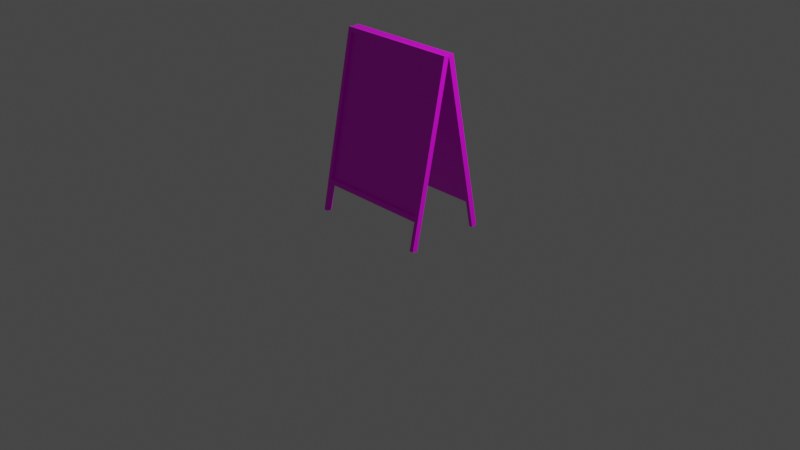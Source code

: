 # Source: letrero.blend  (saved by Blender 2.81.16; exported with 4.5.12 LTS)
import bpy
from mathutils import Matrix  # noqa: F401  (used for matrix-valued properties, if any)

bpy.ops.wm.read_factory_settings(use_empty=True)
scene = bpy.context.scene
scene.name = 'Scene'

# ---- collections
col_collection = bpy.data.collections.new('Collection'); scene.collection.children.link(col_collection)

# ---- images (referenced by path relative to the original .blend; pixels are not part of the script)
import os
ASSET_DIR = os.environ.get("B2B_ASSET_DIR", "")  # directory of the original .blend (textures are referenced by path, not embedded)
HERE = os.path.dirname(os.path.abspath(__file__))  # packed textures are extracted next to this script under _unpacked/

def load_image(name, relpath, width, height, colorspace="sRGB"):
    """Load a texture the original file referenced (path relative to the .blend, or extracted next to this script)."""
    p = next((c for c in (os.path.join(HERE, relpath), os.path.join(ASSET_DIR, relpath)) if relpath and os.path.exists(c)), "")
    if p:
        img = bpy.data.images.load(p, check_existing=True)
        img.name = name
    else:  # same state as the original file: an image datablock whose file is absent (Cycles renders it pink)
        img = bpy.data.images.new(name, width, height)
        img.source = "FILE"
        img.filepath = "//" + (relpath or name)
    img.colorspace_settings.name = colorspace
    return img
img_texturaletrero_png = load_image('texturaLetrero.png', 'texturaLetrero.png', 1024, 1024, 'sRGB')

# ---- materials (node trees are filled in below, after node groups)
mat_material_001 = bpy.data.materials.new('Material.001')
mat_material_001.use_transparent_shadow = False

# ---- material node trees
mat_material_001.use_nodes = True; mat_material_001.node_tree.nodes.clear()
_N = mat_material_001.node_tree.nodes; _L = mat_material_001.node_tree.links
n0 = _N.new('ShaderNodeOutputMaterial'); n0.name = 'Material Output'; n0.location = (300, 300)
n1 = _N.new('ShaderNodeBsdfPrincipled'); n1.name = 'Principled BSDF'; n1.location = (10, 300)
n1.distribution = 'GGX'
n1.subsurface_method = 'BURLEY'
n1.inputs[3].default_value = 1.45
n1.inputs[27].default_value = (0.0, 0.0, 0.0, 1.0)
n1.inputs[28].default_value = 1.0
n2 = _N.new('ShaderNodeTexImage'); n2.name = 'Image Texture'; n2.location = (-280, 280)
n2.image = img_texturaletrero_png
_L.new(n1.outputs[0], n0.inputs[0])
_L.new(n2.outputs[0], n1.inputs[0])
n0.is_active_output = True

# ---- world
world_world = bpy.data.worlds.new('World'); scene.world = world_world
world_world.use_nodes = True; world_world.node_tree.nodes.clear()
_N = world_world.node_tree.nodes; _L = world_world.node_tree.links
n0 = _N.new('ShaderNodeOutputWorld'); n0.name = 'World Output'; n0.location = (300, 300)
n1 = _N.new('ShaderNodeBackground'); n1.name = 'Background'; n1.location = (10, 300)
n1.inputs[0].default_value = (0.05088, 0.05088, 0.05088, 1.0)
_L.new(n1.outputs[0], n0.inputs[0])
n0.is_active_output = True
world_world.color = (0.05088, 0.05088, 0.05088)
world_world.use_sun_shadow = False
world_world.sun_shadow_jitter_overblur = 0.0

# ---- cameras
cam_camera = bpy.data.cameras.new('Camera')
cam_camera.clip_end = 100.0
cam_camera.ortho_scale = 7.314

# ---- lights
light_light = bpy.data.lights.new('Light', 'POINT')
light_light.transmission_factor = 0.0
light_light.energy = 1000.0
light_light.shadow_soft_size = 0.1
light_light.shadow_maximum_resolution = 0.006
light_light.use_absolute_resolution = True

# ---- meshes
me_plane = bpy.data.meshes.new('Plane')
me_plane.from_pydata([(-0.9359, -0.9218, -0.6207), (0.9359, -0.9218, -0.6207), (-0.9359, 0.9115, -0.1158), (0.9359, 0.9115, -0.1158), (-1.0, 0.9595, -0.002878), (-1.0, -0.9993, -0.5423), (1.0, -0.9993, -0.5423), (1.0, 0.9595, -0.002878), (-1.0, 0.9742, -0.0985), (-1.0, -0.9845, -0.6379), (1.0, -0.9845, -0.6379), (1.0, 0.9742, -0.0985), (-0.9359, 0.9071, -0.08733), (-0.9359, -0.9262, -0.5922), (0.9359, -0.9262, -0.5922), (0.9359, 0.9071, -0.08733), (-0.9359, 0.9049, -0.07327), (-0.9359, -0.9284, -0.5782), (0.9359, -0.9284, -0.5782), (0.9359, 0.9049, -0.07327), (0.9365, -0.9845, -0.6379), (0.9987, -0.9845, -0.6379), (0.9365, -0.9993, -0.5423), (0.9987, -0.9993, -0.5423), (0.9365, -1.342, -0.7363), (0.9987, -1.342, -0.7363), (0.9365, -1.356, -0.6407), (0.9987, -1.356, -0.6407), (-0.9355, -0.9845, -0.6379), (-0.9355, -0.9993, -0.5423), (-0.9996, -0.9845, -0.6379), (-0.9996, -0.9993, -0.5423), (-0.9355, -1.357, -0.6409), (-0.9996, -1.357, -0.6409), (-0.9355, -1.343, -0.7365), (-0.9996, -1.343, -0.7365), (0.9341, -0.9218, 0.6137), (-0.9378, -0.9218, 0.6137), (0.9341, 0.9115, 0.1088), (-0.9378, 0.9115, 0.1088), (0.9981, 0.9595, -0.004062), (0.9981, -0.9993, 0.5354), (-1.002, -0.9993, 0.5354), (-1.002, 0.9595, -0.004062), (0.9981, 0.9742, 0.09156), (0.9981, -0.9845, 0.631), (-1.002, -0.9845, 0.631), (-1.002, 0.9742, 0.09156), (0.9341, 0.9071, 0.08039), (0.9341, -0.9262, 0.5853), (-0.9378, -0.9262, 0.5853), (-0.9378, 0.9071, 0.08039), (0.9341, 0.9049, 0.06633), (0.9341, -0.9284, 0.5712), (-0.9378, -0.9284, 0.5712), (-0.9378, 0.9049, 0.06633), (-0.9383, -0.9845, 0.631), (-1.001, -0.9845, 0.631), (-0.9383, -0.9993, 0.5354), (-1.001, -0.9993, 0.5354), (-0.9383, -1.342, 0.7293), (-1.001, -1.342, 0.7293), (-0.9383, -1.356, 0.6337), (-1.001, -1.356, 0.6337), (0.9337, -0.9845, 0.631), (0.9337, -0.9993, 0.5354), (0.9977, -0.9845, 0.631), (0.9977, -0.9993, 0.5354), (0.9337, -1.357, 0.634), (0.9977, -1.357, 0.634), (0.9337, -1.343, 0.7296), (0.9977, -1.343, 0.7296)], [], [(3, 1, 14, 15), (5, 6, 7, 4), (11, 8, 4, 7), (9, 10, 21, 20), (10, 11, 7, 6), (8, 9, 5, 4), (2, 0, 9, 8), (0, 1, 10, 9), (1, 3, 11, 10), (3, 2, 8, 11), (12, 15, 19, 16), (0, 2, 12, 13), (2, 3, 15, 12), (1, 0, 13, 14), (17, 16, 19, 18), (14, 13, 17, 18), (15, 14, 18, 19), (13, 12, 16, 17), (22, 20, 24, 26), (10, 6, 23, 21), (5, 9, 30, 31), (6, 5, 22, 23), (24, 25, 27, 26), (23, 22, 26, 27), (21, 23, 27, 25), (20, 21, 25, 24), (20, 22, 29, 28), (9, 20, 28, 30), (22, 5, 31, 29), (28, 29, 32, 34), (33, 35, 34, 32), (29, 31, 33, 32), (31, 30, 35, 33), (30, 28, 34, 35), (39, 37, 50, 51), (41, 42, 43, 40), (47, 44, 40, 43), (45, 46, 57, 56), (46, 47, 43, 42), (44, 45, 41, 40), (38, 36, 45, 44), (36, 37, 46, 45), (37, 39, 47, 46), (39, 38, 44, 47), (48, 51, 55, 52), (36, 38, 48, 49), (38, 39, 51, 48), (37, 36, 49, 50), (53, 52, 55, 54), (50, 49, 53, 54), (51, 50, 54, 55), (49, 48, 52, 53), (58, 56, 60, 62), (46, 42, 59, 57), (41, 45, 66, 67), (42, 41, 58, 59), (60, 61, 63, 62), (59, 58, 62, 63), (57, 59, 63, 61), (56, 57, 61, 60), (56, 58, 65, 64), (45, 56, 64, 66), (58, 41, 67, 65), (64, 65, 68, 70), (69, 71, 70, 68), (65, 67, 69, 68), (67, 66, 71, 69), (66, 64, 70, 71)])
_uv = me_plane.uv_layers.new(name='UVMap')
_uv.uv.foreach_set('vector', [0.968, 0.968, 0.968, 0.03203, 0.968, 0.03203, 0.968, 0.968, 0.004033, 0.03689, 0.02359, 0.03689, 0.02359, 0.05644, 0.004033, 0.05644, 0.7033, 0.9852, 0.1162, 0.9901, 0.1162, 0.9901, 0.7033, 0.9852, 0.0, 0.0, 1.0, 0.0, 1.0, 0.0, 0.0, 0.0, 1.0, 0.0, 1.0, 1.0, 1.0, 1.0, 1.0, 0.0, 0.0, 1.0, 0.0, 0.0, 0.0, 0.0, 0.0, 1.0, 0.02461, 0.968, 0.02214, 0.03203, 0.002473, 0.0, 0.002473, 1.0, 0.005538, 0.05068, 0.705, 0.01535, 0.7047, 0.006869, 0.003925, 0.04023, 0.001051, 0.03203, 0.006503, 0.9976, 0.0214, 1.0, 0.01906, 0.0109, 0.7228, 0.9719, 0.03203, 0.9859, 0.0, 1.0, 0.7229, 1.0, 0.03203, 0.968, 0.968, 0.968, 0.968, 0.968, 0.03203, 0.968, 0.009778, 0.03203, 0.009778, 0.968, 0.009778, 0.968, 0.009778, 0.03203, 0.03203, 0.968, 0.968, 0.968, 0.968, 0.968, 0.03203, 0.968, 0.968, 0.03203, 0.03203, 0.03203, 0.03203, 0.03203, 0.968, 0.03203, 0.682, 0.01792, 0.7173, 0.9683, 0.02637, 0.9836, 0.02475, 0.05521, 0.5854, 0.01472, 0.0882, 0.03698, 0.0882, 0.03698, 0.5854, 0.01472, 0.968, 0.968, 0.968, 0.03203, 0.968, 0.03203, 0.968, 0.968, 0.03203, 0.03203, 0.03203, 0.968, 0.03203, 0.968, 0.03203, 0.03203, 0.0, 0.0, 0.0, 0.0, 0.0, 0.0, 0.0, 0.0, 1.0, 0.0, 1.0, 0.0, 1.0, 0.0, 1.0, 0.0, 0.0, 0.0, 0.0, 0.0, 0.0, 0.0, 0.0, 0.0, 1.0, 0.0, 0.0, 0.0, 0.0, 0.0, 1.0, 0.0, 0.0, 0.0, 1.0, 0.0, 1.0, 0.0, 0.0, 0.0, 1.0, 0.0, 0.0, 0.0, 0.0, 0.0, 1.0, 0.0, 1.0, 0.0, 1.0, 0.0, 1.0, 0.0, 1.0, 0.0, 0.0, 0.0, 1.0, 0.0, 1.0, 0.0, 0.0, 0.0, 0.0, 0.0, 0.0, 0.0, 0.0, 0.0, 0.0, 0.0, 0.0, 0.0, 0.0, 0.0, 0.0, 0.0, 0.0, 0.0, 0.0, 0.0, 0.0, 0.0, 0.0, 0.0, 0.0, 0.0, 0.0, 0.0, 0.0, 0.0, 0.0, 0.0, 0.0, 0.0, 0.0, 0.0, 0.0, 0.0, 0.0, 0.0, 0.0, 0.0, 0.0, 0.0, 0.0, 0.0, 0.0, 0.0, 0.0, 0.0, 0.0, 0.0, 0.0, 0.0, 0.0, 0.0, 0.0, 0.0, 0.0, 0.0, 0.0, 0.0, 0.0, 0.0, 0.0, 0.0, 0.968, 0.968, 0.968, 0.03203, 0.968, 0.03203, 0.968, 0.968, 0.01729, 0.1038, 0.006038, 0.1038, 0.006038, 0.09258, 0.01729, 0.09258, 0.7132, 0.9827, 0.01731, 0.9926, 0.01731, 0.9926, 0.7132, 0.9827, 0.0, 0.0, 1.0, 0.0, 1.0, 0.0, 0.0, 0.0, 1.0, 0.0, 1.0, 1.0, 1.0, 1.0, 1.0, 0.0, 0.0, 1.0, 0.0, 0.0, 0.0, 0.0, 0.0, 1.0, 0.01655, 0.968, 0.01655, 0.03203, 0.001236, 0.0, 0.001236, 1.0, 0.01571, 0.05294, 0.7066, 0.01467, 0.7039, 0.00755, 0.00663, 0.03797, 0.006347, 0.03203, 0.006347, 0.968, 0.02072, 1.0, 0.02072, 0.0, 0.696, 0.9851, 0.03203, 0.9851, 0.003709, 0.9975, 0.7171, 0.9969, 0.03203, 0.968, 0.968, 0.968, 0.968, 0.968, 0.03203, 0.968, 0.01472, 0.03203, 0.01472, 0.968, 0.01472, 0.968, 0.01472, 0.03203, 0.03203, 0.968, 0.968, 0.968, 0.968, 0.968, 0.03203, 0.968, 0.5496, 0.01225, 0.1488, 0.0345, 0.1488, 0.0345, 0.5496, 0.01225, 0.6816, 0.02222, 0.7152, 0.9651, 0.02485, 0.9837, 0.02484, 0.05572, 0.968, 0.03203, 0.03203, 0.03203, 0.03203, 0.03203, 0.968, 0.03203, 0.968, 0.968, 0.968, 0.03203, 0.968, 0.03203, 0.968, 0.968, 0.03203, 0.03203, 0.03203, 0.968, 0.03203, 0.968, 0.03203, 0.03203, 0.0, 0.0, 0.0, 0.0, 0.0, 0.0, 0.0, 0.0, 1.0, 0.0, 1.0, 0.0, 1.0, 0.0, 1.0, 0.0, 0.0, 0.0, 0.0, 0.0, 0.0, 0.0, 0.0, 0.0, 1.0, 0.0, 0.0, 0.0, 0.0, 0.0, 1.0, 0.0, 0.0, 0.0, 1.0, 0.0, 1.0, 0.0, 0.0, 0.0, 1.0, 0.0, 0.0, 0.0, 0.0, 0.0, 1.0, 0.0, 1.0, 0.0, 1.0, 0.0, 1.0, 0.0, 1.0, 0.0, 0.0, 0.0, 1.0, 0.0, 1.0, 0.0, 0.0, 0.0, 0.0, 0.0, 0.0, 0.0, 0.0, 0.0, 0.0, 0.0, 0.0, 0.0, 0.0, 0.0, 0.0, 0.0, 0.0, 0.0, 0.0, 0.0, 0.0, 0.0, 0.0, 0.0, 0.0, 0.0, 0.0, 0.0, 0.0, 0.0, 0.0, 0.0, 0.0, 0.0, 0.0, 0.0, 0.0, 0.0, 0.0, 0.0, 0.0, 0.0, 0.0, 0.0, 0.0, 0.0, 0.0, 0.0, 0.0, 0.0, 0.0, 0.0, 0.0, 0.0, 0.0, 0.0, 0.0, 0.0, 0.0, 0.0, 0.0, 0.0, 0.0, 0.0, 0.0, 0.0])
_ca = me_plane.color_attributes.new('Col', 'BYTE_COLOR', 'CORNER')
_ca.data.foreach_set('color', [1.0, 1.0, 1.0, 1.0, 1.0, 1.0, 1.0, 1.0, 1.0, 1.0, 1.0, 1.0, 1.0, 1.0, 1.0, 1.0, 1.0, 1.0, 1.0, 1.0, 1.0, 1.0, 1.0, 1.0, 1.0, 1.0, 1.0, 1.0, 1.0, 1.0, 1.0, 1.0, 1.0, 1.0, 1.0, 1.0, 1.0, 1.0, 1.0, 1.0, 1.0, 1.0, 1.0, 1.0, 1.0, 1.0, 1.0, 1.0, 1.0, 1.0, 1.0, 1.0, 1.0, 1.0, 1.0, 1.0, 1.0, 1.0, 1.0, 1.0, 1.0, 1.0, 1.0, 1.0, 1.0, 1.0, 1.0, 1.0, 1.0, 1.0, 1.0, 1.0, 1.0, 1.0, 1.0, 1.0, 1.0, 1.0, 1.0, 1.0, 1.0, 1.0, 1.0, 1.0, 1.0, 1.0, 1.0, 1.0, 1.0, 1.0, 1.0, 1.0, 1.0, 1.0, 1.0, 1.0, 1.0, 1.0, 1.0, 1.0, 1.0, 1.0, 1.0, 1.0, 1.0, 1.0, 1.0, 1.0, 1.0, 1.0, 1.0, 1.0, 1.0, 1.0, 1.0, 1.0, 1.0, 1.0, 1.0, 1.0, 1.0, 1.0, 1.0, 1.0, 1.0, 1.0, 1.0, 1.0, 1.0, 1.0, 1.0, 1.0, 1.0, 1.0, 1.0, 1.0, 1.0, 1.0, 1.0, 1.0, 1.0, 1.0, 1.0, 1.0, 1.0, 1.0, 1.0, 1.0, 1.0, 1.0, 1.0, 1.0, 1.0, 1.0, 1.0, 1.0, 1.0, 1.0, 1.0, 1.0, 1.0, 1.0, 1.0, 1.0, 1.0, 1.0, 1.0, 1.0, 1.0, 1.0, 1.0, 1.0, 1.0, 1.0, 1.0, 1.0, 1.0, 1.0, 1.0, 1.0, 1.0, 1.0, 1.0, 1.0, 1.0, 1.0, 1.0, 1.0, 1.0, 1.0, 1.0, 1.0, 1.0, 1.0, 1.0, 1.0, 1.0, 1.0, 1.0, 1.0, 1.0, 1.0, 1.0, 1.0, 1.0, 1.0, 1.0, 1.0, 1.0, 1.0, 1.0, 1.0, 1.0, 1.0, 1.0, 1.0, 1.0, 1.0, 1.0, 1.0, 1.0, 1.0, 1.0, 1.0, 1.0, 1.0, 1.0, 1.0, 1.0, 1.0, 1.0, 1.0, 1.0, 1.0, 1.0, 1.0, 1.0, 1.0, 1.0, 1.0, 1.0, 1.0, 1.0, 1.0, 1.0, 1.0, 1.0, 1.0, 1.0, 1.0, 1.0, 1.0, 1.0, 1.0, 1.0, 1.0, 1.0, 1.0, 1.0, 1.0, 1.0, 1.0, 1.0, 1.0, 1.0, 1.0, 1.0, 1.0, 1.0, 1.0, 1.0, 1.0, 1.0, 1.0, 1.0, 1.0, 1.0, 1.0, 1.0, 1.0, 1.0, 1.0, 1.0, 1.0, 1.0, 1.0, 1.0, 1.0, 1.0, 1.0, 1.0, 1.0, 1.0, 1.0, 1.0, 1.0, 1.0, 1.0, 1.0, 1.0, 1.0, 1.0, 1.0, 1.0, 1.0, 1.0, 1.0, 1.0, 1.0, 1.0, 1.0, 1.0, 1.0, 1.0, 1.0, 1.0, 1.0, 1.0, 1.0, 1.0, 1.0, 1.0, 1.0, 1.0, 1.0, 1.0, 1.0, 1.0, 1.0, 1.0, 1.0, 1.0, 1.0, 1.0, 1.0, 1.0, 1.0, 1.0, 1.0, 1.0, 1.0, 1.0, 1.0, 1.0, 1.0, 1.0, 1.0, 1.0, 1.0, 1.0, 1.0, 1.0, 1.0, 1.0, 1.0, 1.0, 1.0, 1.0, 1.0, 1.0, 1.0, 1.0, 1.0, 1.0, 1.0, 1.0, 1.0, 1.0, 1.0, 1.0, 1.0, 1.0, 1.0, 1.0, 1.0, 1.0, 1.0, 1.0, 1.0, 1.0, 1.0, 1.0, 1.0, 1.0, 1.0, 1.0, 1.0, 1.0, 1.0, 1.0, 1.0, 1.0, 1.0, 1.0, 1.0, 1.0, 1.0, 1.0, 1.0, 1.0, 1.0, 1.0, 1.0, 1.0, 1.0, 1.0, 1.0, 1.0, 1.0, 1.0, 1.0, 1.0, 1.0, 1.0, 1.0, 1.0, 1.0, 1.0, 1.0, 1.0, 1.0, 1.0, 1.0, 1.0, 1.0, 1.0, 1.0, 1.0, 1.0, 1.0, 1.0, 1.0, 1.0, 1.0, 1.0, 1.0, 1.0, 1.0, 1.0, 1.0, 1.0, 1.0, 1.0, 1.0, 1.0, 1.0, 1.0, 1.0, 1.0, 1.0, 1.0, 1.0, 1.0, 1.0, 1.0, 1.0, 1.0, 1.0, 1.0, 1.0, 1.0, 1.0, 1.0, 1.0, 1.0, 1.0, 1.0, 1.0, 1.0, 1.0, 1.0, 1.0, 1.0, 1.0, 1.0, 1.0, 1.0, 1.0, 1.0, 1.0, 1.0, 1.0, 1.0, 1.0, 1.0, 1.0, 1.0, 1.0, 1.0, 1.0, 1.0, 1.0, 1.0, 1.0, 1.0, 1.0, 1.0, 1.0, 1.0, 1.0, 1.0, 1.0, 1.0, 1.0, 1.0, 1.0, 1.0, 1.0, 1.0, 1.0, 1.0, 1.0, 1.0, 1.0, 1.0, 1.0, 1.0, 1.0, 1.0, 1.0, 1.0, 1.0, 1.0, 1.0, 1.0, 1.0, 1.0, 1.0, 1.0, 1.0, 1.0, 1.0, 1.0, 1.0, 1.0, 1.0, 1.0, 1.0, 1.0, 1.0, 1.0, 1.0, 1.0, 1.0, 1.0, 1.0, 1.0, 1.0, 1.0, 1.0, 1.0, 1.0, 1.0, 1.0, 1.0, 1.0, 1.0, 1.0, 1.0, 1.0, 1.0, 1.0, 1.0, 1.0, 1.0, 1.0, 1.0, 1.0, 1.0, 1.0, 1.0, 1.0, 1.0, 1.0, 1.0, 1.0, 1.0, 1.0, 1.0, 1.0, 1.0, 1.0, 1.0, 1.0, 1.0, 1.0, 1.0, 1.0, 1.0, 1.0, 1.0, 1.0, 1.0, 1.0, 1.0, 1.0, 1.0, 1.0, 1.0, 1.0, 1.0, 1.0, 1.0, 1.0, 1.0, 1.0, 1.0, 1.0, 1.0, 1.0, 1.0, 1.0, 1.0, 1.0, 1.0, 1.0, 1.0, 1.0, 1.0, 1.0, 1.0, 1.0, 1.0, 1.0, 1.0, 1.0, 1.0, 1.0, 1.0, 1.0, 1.0, 1.0, 1.0, 1.0, 1.0, 1.0, 1.0, 1.0, 1.0, 1.0, 1.0, 1.0, 1.0, 1.0, 1.0, 1.0, 1.0, 1.0, 1.0, 1.0, 1.0, 1.0, 1.0, 1.0, 1.0, 1.0, 1.0, 1.0, 1.0, 1.0, 1.0, 1.0, 1.0, 1.0, 1.0, 1.0, 1.0, 1.0, 1.0, 1.0, 1.0, 1.0, 1.0, 1.0, 1.0, 1.0, 1.0, 1.0, 1.0, 1.0, 1.0, 1.0, 1.0, 1.0, 1.0, 1.0, 1.0, 1.0, 1.0, 1.0, 1.0, 1.0, 1.0, 1.0, 1.0, 1.0, 1.0, 1.0, 1.0, 1.0, 1.0, 1.0, 1.0, 1.0, 1.0, 1.0, 1.0, 1.0, 1.0, 1.0, 1.0, 1.0, 1.0, 1.0, 1.0, 1.0, 1.0, 1.0, 1.0, 1.0, 1.0, 1.0, 1.0, 1.0, 1.0, 1.0, 1.0, 1.0, 1.0, 1.0, 1.0, 1.0, 1.0, 1.0, 1.0, 1.0, 1.0, 1.0, 1.0, 1.0, 1.0, 1.0, 1.0, 1.0, 1.0, 1.0, 1.0, 1.0, 1.0, 1.0, 1.0, 1.0, 1.0, 1.0, 1.0, 1.0, 1.0, 1.0, 1.0, 1.0, 1.0, 1.0, 1.0, 1.0, 1.0, 1.0, 1.0, 1.0, 1.0, 1.0, 1.0, 1.0, 1.0, 1.0, 1.0, 1.0, 1.0, 1.0, 1.0, 1.0, 1.0, 1.0, 1.0, 1.0, 1.0, 1.0, 1.0, 1.0, 1.0, 1.0, 1.0, 1.0, 1.0, 1.0, 1.0, 1.0, 1.0, 1.0, 1.0, 1.0, 1.0, 1.0, 1.0, 1.0, 1.0, 1.0, 1.0, 1.0, 1.0, 1.0, 1.0, 1.0, 1.0, 1.0, 1.0, 1.0, 1.0, 1.0, 1.0, 1.0, 1.0, 1.0, 1.0, 1.0, 1.0, 1.0, 1.0, 1.0, 1.0, 1.0, 1.0, 1.0, 1.0, 1.0, 1.0, 1.0, 1.0, 1.0, 1.0, 1.0, 1.0, 1.0, 1.0, 1.0, 1.0, 1.0, 1.0, 1.0, 1.0, 1.0, 1.0, 1.0, 1.0, 1.0, 1.0, 1.0, 1.0, 1.0, 1.0, 1.0, 1.0, 1.0, 1.0, 1.0, 1.0, 1.0, 1.0, 1.0, 1.0, 1.0, 1.0, 1.0, 1.0, 1.0, 1.0, 1.0, 1.0, 1.0, 1.0, 1.0, 1.0, 1.0, 1.0, 1.0, 1.0, 1.0, 1.0, 1.0, 1.0, 1.0, 1.0, 1.0, 1.0, 1.0, 1.0, 1.0, 1.0, 1.0, 1.0, 1.0, 1.0, 1.0, 1.0, 1.0, 1.0, 1.0, 1.0, 1.0, 1.0, 1.0, 1.0, 1.0, 1.0, 1.0, 1.0, 1.0, 1.0, 1.0, 1.0, 1.0, 1.0, 1.0, 1.0, 1.0, 1.0, 1.0, 1.0, 1.0, 1.0, 1.0, 1.0, 1.0, 1.0, 1.0, 1.0, 1.0, 1.0, 1.0, 1.0, 1.0, 1.0, 1.0, 1.0, 1.0, 1.0, 1.0, 1.0, 1.0, 1.0, 1.0, 1.0, 1.0, 1.0, 1.0, 1.0, 1.0, 1.0, 1.0, 1.0, 1.0, 1.0, 1.0, 1.0, 1.0, 1.0, 1.0, 1.0, 1.0, 1.0, 1.0, 1.0, 1.0, 1.0, 1.0, 1.0, 1.0, 1.0, 1.0, 1.0, 1.0, 1.0, 1.0, 1.0, 1.0, 1.0, 1.0, 1.0, 1.0, 1.0, 1.0, 1.0, 1.0, 1.0, 1.0, 1.0, 1.0, 1.0, 1.0, 1.0, 1.0, 1.0, 1.0, 1.0, 1.0, 1.0, 1.0, 1.0, 1.0, 1.0, 1.0, 1.0, 1.0, 1.0, 1.0, 1.0, 1.0, 1.0, 1.0, 1.0, 1.0, 1.0, 1.0, 1.0, 1.0, 1.0, 1.0, 1.0, 1.0, 1.0, 1.0, 1.0, 1.0, 1.0, 1.0, 1.0, 1.0, 1.0, 1.0, 1.0, 1.0, 1.0, 1.0, 1.0, 1.0, 1.0, 1.0, 1.0, 1.0, 1.0, 1.0, 1.0, 1.0, 1.0, 1.0, 1.0, 1.0, 1.0, 1.0, 1.0, 1.0, 1.0, 1.0, 1.0, 1.0, 1.0, 1.0, 1.0, 1.0, 1.0, 1.0, 1.0, 1.0, 1.0, 1.0, 1.0, 1.0, 1.0, 1.0, 1.0, 1.0, 1.0, 1.0, 1.0, 1.0, 1.0, 1.0, 1.0, 1.0])
me_plane.materials.append(mat_material_001)
me_plane.use_remesh_fix_poles = True
me_plane.use_remesh_preserve_attributes = False
me_plane.use_mirror_vertex_groups = False
me_plane.update()

# ---- objects
ob_light = bpy.data.objects.new('Light', light_light)
ob_camera = bpy.data.objects.new('Camera', cam_camera)
ob_plane = bpy.data.objects.new('Plane', me_plane)

# ---- transforms, parenting, visibility, modifiers, constraints
ob_light.location = (4.076, 1.005, 5.904)
ob_light.rotation_euler = (0.6503, 0.05522, 1.866)
ob_light.lock_rotations_4d = False
ob_light.empty_display_type = 'ARROWS'
ob_light.color = (0.0, 0.0, 0.0, 0.0)
ob_light.lineart.crease_threshold = 0.0
ob_camera.location = (7.359, -6.926, 4.958)
ob_camera.rotation_euler = (1.109, 0.0, 0.8149)
ob_camera.lock_rotations_4d = False
ob_camera.empty_display_type = 'ARROWS'
ob_camera.color = (0.0, 0.0, 0.0, 0.0)
ob_camera.display_type = 'WIRE'
ob_camera.lineart.crease_threshold = 0.0
ob_plane.location = (0.0, 0.0, 1.094)
ob_plane.rotation_euler = (1.571, -0.0, 0.0)
ob_plane.scale = (0.653, 0.8001, 0.5992)
ob_plane.lineart.crease_threshold = 0.0

# ---- collection membership
col_collection.objects.link(ob_light)
col_collection.objects.link(ob_camera)
col_collection.objects.link(ob_plane)

# ---- scene / render settings (as saved in the file)
scene.camera = ob_camera
scene.frame_start = 1; scene.frame_end = 250; scene.frame_set(0)
scene.render.engine = 'BLENDER_EEVEE_NEXT'
scene.cycles.use_denoising = False
scene.cycles.samples = 128
scene.cycles.sampling_pattern = 'TABULATED_SOBOL'
scene.cycles.use_adaptive_sampling = False
scene.cycles.use_light_tree = False
scene.view_settings.view_transform = 'Filmic'
bpy.context.view_layer.update()
